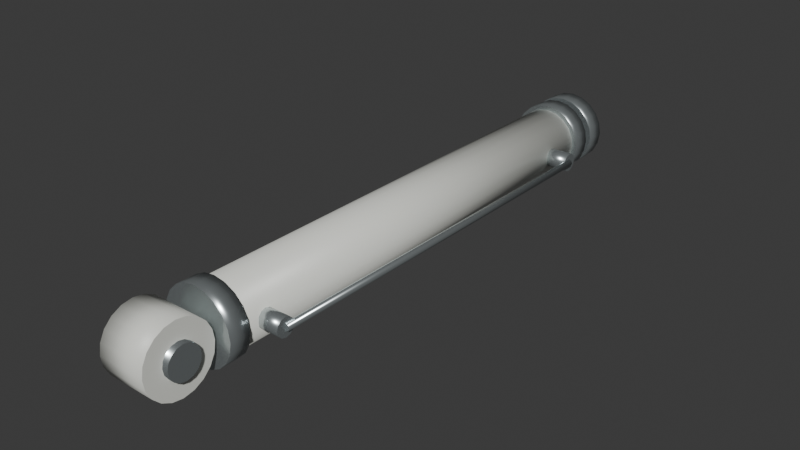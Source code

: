 # Source: ferry_ramp_cylinder.blend  (saved by Blender 4.5.91; exported with 4.5.12 LTS)
import bpy
from mathutils import Matrix  # noqa: F401  (used for matrix-valued properties, if any)

bpy.ops.wm.read_factory_settings(use_empty=True)
scene = bpy.context.scene
scene.name = 'Scene'

# ---- collections
col_collection = bpy.data.collections.new('Collection'); scene.collection.children.link(col_collection)

# ---- materials (node trees are filled in below, after node groups)
mat_warm_white_painted_steel = bpy.data.materials.new('Warm white painted steel')
mat_warm_white_painted_steel.diffuse_color = (0.8, 0.81, 0.75, 1.0)
mat_fixed_stainless = bpy.data.materials.new('Fixed_Stainless')
mat_fixed_stainless.diffuse_color = (0.51, 0.56, 0.57, 1.0)

# ---- material node trees
mat_warm_white_painted_steel.use_nodes = True; mat_warm_white_painted_steel.node_tree.nodes.clear()
_N = mat_warm_white_painted_steel.node_tree.nodes; _L = mat_warm_white_painted_steel.node_tree.links
n0 = _N.new('ShaderNodeBsdfPrincipled'); n0.name = 'Principled BSDF'; n0.location = (-200, 100)
n0.inputs[0].default_value = (0.8, 0.81, 0.75, 1.0)
n0.inputs[2].default_value = 0.45
n1 = _N.new('ShaderNodeOutputMaterial'); n1.name = 'Material Output'; n1.location = (200, 100)
_L.new(n0.outputs[0], n1.inputs[0])
n1.is_active_output = True
mat_fixed_stainless.use_nodes = True; mat_fixed_stainless.node_tree.nodes.clear()
_N = mat_fixed_stainless.node_tree.nodes; _L = mat_fixed_stainless.node_tree.links
n0 = _N.new('ShaderNodeBsdfPrincipled'); n0.name = 'Principled BSDF'; n0.location = (-200, 100)
n0.inputs[0].default_value = (0.51, 0.56, 0.57, 1.0)
n0.inputs[1].default_value = 0.8
n0.inputs[2].default_value = 0.26
n1 = _N.new('ShaderNodeOutputMaterial'); n1.name = 'Material Output'; n1.location = (200, 100)
_L.new(n0.outputs[0], n1.inputs[0])
n1.is_active_output = True

# ---- world
world_world = bpy.data.worlds.new('World'); scene.world = world_world
world_world.use_nodes = True; world_world.node_tree.nodes.clear()
_N = world_world.node_tree.nodes; _L = world_world.node_tree.links
n0 = _N.new('ShaderNodeOutputWorld'); n0.name = 'World Output'; n0.location = (200, 100)
n1 = _N.new('ShaderNodeBackground'); n1.name = 'Background'; n1.location = (-200, 100)
n1.inputs[0].default_value = (0.05088, 0.05088, 0.05088, 1.0)
_L.new(n1.outputs[0], n0.inputs[0])
n0.is_active_output = True
world_world.color = (0.05088, 0.05088, 0.05088)
world_world.sun_shadow_jitter_overblur = 0.0

# ---- meshes
me_cylinder_013 = bpy.data.meshes.new('Cylinder.013')
me_cylinder_013.from_pydata([(1.208e-08, 0.12, 0.08), (1.208e-08, 1.34, 0.08), (-0.02472, 0.12, 0.07608), (-0.02472, 1.34, 0.07608), (-0.04702, 0.12, 0.06472), (-0.04702, 1.34, 0.06472), (-0.06472, 0.12, 0.04702), (-0.06472, 1.34, 0.04702), (-0.07608, 0.12, 0.02472), (-0.07608, 1.34, 0.02472), (-0.08, 0.12, 5.813e-08), (-0.08, 1.34, -3.397e-08), (-0.07608, 0.12, -0.02472), (-0.07608, 1.34, -0.02472), (-0.06472, 0.12, -0.04702), (-0.06472, 1.34, -0.04702), (-0.04702, 0.12, -0.06472), (-0.04702, 1.34, -0.06472), (-0.02472, 0.12, -0.07608), (-0.02472, 1.34, -0.07608), (-1.208e-08, 0.12, -0.08), (-1.208e-08, 1.34, -0.08), (0.02472, 0.12, -0.07608), (0.02472, 1.34, -0.07608), (0.04702, 0.12, -0.06472), (0.04702, 1.34, -0.06472), (0.06472, 0.12, -0.04702), (0.06472, 1.34, -0.04702), (0.07608, 0.12, -0.02472), (0.07608, 1.34, -0.02472), (0.08, 0.12, 3.397e-08), (0.08, 1.34, -5.813e-08), (0.07608, 0.12, 0.02472), (0.07608, 1.34, 0.02472), (0.06472, 0.12, 0.04702), (0.06472, 1.34, 0.04702), (0.04702, 0.12, 0.06472), (0.04702, 1.34, 0.06472), (0.02472, 0.12, 0.07608), (0.02472, 1.34, 0.07608), (-0.06, 0.0, 0.085), (0.06, 0.0, 0.085), (-0.06, 0.02627, 0.08084), (0.06, 0.02627, 0.08084), (-0.06, 0.04996, 0.06877), (0.06, 0.04996, 0.06877), (-0.06, 0.06877, 0.04996), (0.06, 0.06877, 0.04996), (-0.06, 0.08084, 0.02627), (0.06, 0.08084, 0.02627), (-0.06, 0.085, 2.623e-09), (0.06, 0.085, -2.623e-09), (-0.06, 0.08084, -0.02627), (0.06, 0.08084, -0.02627), (-0.06, 0.06877, -0.04996), (0.06, 0.06877, -0.04996), (-0.06, 0.04996, -0.06877), (0.06, 0.04996, -0.06877), (-0.06, 0.02627, -0.08084), (0.06, 0.02627, -0.08084), (-0.06, 0.0, -0.085), (0.06, 0.0, -0.085), (-0.06, -0.02627, -0.08084), (0.06, -0.02627, -0.08084), (-0.06, -0.04996, -0.06877), (0.06, -0.04996, -0.06877), (-0.06, -0.06877, -0.04996), (0.06, -0.06877, -0.04996), (-0.06, -0.08084, -0.02627), (0.06, -0.08084, -0.02627), (-0.06, -0.085, 2.623e-09), (0.06, -0.085, -2.623e-09), (-0.06, -0.08084, 0.02627), (0.06, -0.08084, 0.02627), (-0.06, -0.06877, 0.04996), (0.06, -0.06877, 0.04996), (-0.06, -0.04996, 0.06877), (0.06, -0.04996, 0.06877), (-0.06, -0.02627, 0.08084), (0.06, -0.02627, 0.08084)], [], [(0, 1, 3, 2), (2, 3, 5, 4), (4, 5, 7, 6), (6, 7, 9, 8), (8, 9, 11, 10), (10, 11, 13, 12), (12, 13, 15, 14), (14, 15, 17, 16), (16, 17, 19, 18), (18, 19, 21, 20), (20, 21, 23, 22), (22, 23, 25, 24), (24, 25, 27, 26), (26, 27, 29, 28), (28, 29, 31, 30), (30, 31, 33, 32), (32, 33, 35, 34), (34, 35, 37, 36), (3, 1, 39, 37, 35, 33, 31, 29, 27, 25, 23, 21, 19, 17, 15, 13, 11, 9, 7, 5), (36, 37, 39, 38), (38, 39, 1, 0), (0, 2, 4, 6, 8, 10, 12, 14, 16, 18, 20, 22, 24, 26, 28, 30, 32, 34, 36, 38), (40, 41, 43, 42), (42, 43, 45, 44), (44, 45, 47, 46), (46, 47, 49, 48), (48, 49, 51, 50), (50, 51, 53, 52), (52, 53, 55, 54), (54, 55, 57, 56), (56, 57, 59, 58), (58, 59, 61, 60), (60, 61, 63, 62), (62, 63, 65, 64), (64, 65, 67, 66), (66, 67, 69, 68), (68, 69, 71, 70), (70, 71, 73, 72), (72, 73, 75, 74), (74, 75, 77, 76), (43, 41, 79, 77, 75, 73, 71, 69, 67, 65, 63, 61, 59, 57, 55, 53, 51, 49, 47, 45), (76, 77, 79, 78), (78, 79, 41, 40), (40, 42, 44, 46, 48, 50, 52, 54, 56, 58, 60, 62, 64, 66, 68, 70, 72, 74, 76, 78)])
me_cylinder_013.polygons.foreach_set('use_smooth', [1, 1, 1, 1, 1, 1, 1, 1, 1, 1, 1, 1, 1, 1, 1, 1, 1, 1, 0, 1, 1, 0, 1, 1, 1, 1, 1, 1, 1, 1, 1, 1, 1, 1, 1, 1, 1, 1, 1, 1, 0, 1, 1, 0])
_uv = me_cylinder_013.uv_layers.new(name='UVMap')
_uv.uv.foreach_set('vector', [1.0, 0.5, 1.0, 1.0, 0.95, 1.0, 0.95, 0.5, 0.95, 0.5, 0.95, 1.0, 0.9, 1.0, 0.9, 0.5, 0.9, 0.5, 0.9, 1.0, 0.85, 1.0, 0.85, 0.5, 0.85, 0.5, 0.85, 1.0, 0.8, 1.0, 0.8, 0.5, 0.8, 0.5, 0.8, 1.0, 0.75, 1.0, 0.75, 0.5, 0.75, 0.5, 0.75, 1.0, 0.7, 1.0, 0.7, 0.5, 0.7, 0.5, 0.7, 1.0, 0.65, 1.0, 0.65, 0.5, 0.65, 0.5, 0.65, 1.0, 0.6, 1.0, 0.6, 0.5, 0.6, 0.5, 0.6, 1.0, 0.55, 1.0, 0.55, 0.5, 0.55, 0.5, 0.55, 1.0, 0.5, 1.0, 0.5, 0.5, 0.5, 0.5, 0.5, 1.0, 0.45, 1.0, 0.45, 0.5, 0.45, 0.5, 0.45, 1.0, 0.4, 1.0, 0.4, 0.5, 0.4, 0.5, 0.4, 1.0, 0.35, 1.0, 0.35, 0.5, 0.35, 0.5, 0.35, 1.0, 0.3, 1.0, 0.3, 0.5, 0.3, 0.5, 0.3, 1.0, 0.25, 1.0, 0.25, 0.5, 0.25, 0.5, 0.25, 1.0, 0.2, 1.0, 0.2, 0.5, 0.2, 0.5, 0.2, 1.0, 0.15, 1.0, 0.15, 0.5, 0.15, 0.5, 0.15, 1.0, 0.1, 1.0, 0.1, 0.5, 0.3242, 0.4783, 0.25, 0.49, 0.1758, 0.4783, 0.1089, 0.4442, 0.05584, 0.3911, 0.02175, 0.3242, 0.01, 0.25, 0.02175, 0.1758, 0.05584, 0.1089, 0.1089, 0.05584, 0.1758, 0.02175, 0.25, 0.01, 0.3242, 0.02175, 0.3911, 0.05584, 0.4442, 0.1089, 0.4783, 0.1758, 0.49, 0.25, 0.4783, 0.3242, 0.4442, 0.3911, 0.3911, 0.4442, 0.1, 0.5, 0.1, 1.0, 0.05, 1.0, 0.05, 0.5, 0.05, 0.5, 0.05, 1.0, -1.565e-07, 1.0, -1.565e-07, 0.5, 0.75, 0.49, 0.8242, 0.4783, 0.8911, 0.4442, 0.9442, 0.3911, 0.9783, 0.3242, 0.99, 0.25, 0.9783, 0.1758, 0.9442, 0.1089, 0.8911, 0.05584, 0.8242, 0.02175, 0.75, 0.01, 0.6758, 0.02175, 0.6089, 0.05584, 0.5558, 0.1089, 0.5217, 0.1758, 0.51, 0.25, 0.5217, 0.3242, 0.5558, 0.3911, 0.6089, 0.4442, 0.6758, 0.4783, 1.0, 0.5, 1.0, 1.0, 0.95, 1.0, 0.95, 0.5, 0.95, 0.5, 0.95, 1.0, 0.9, 1.0, 0.9, 0.5, 0.9, 0.5, 0.9, 1.0, 0.85, 1.0, 0.85, 0.5, 0.85, 0.5, 0.85, 1.0, 0.8, 1.0, 0.8, 0.5, 0.8, 0.5, 0.8, 1.0, 0.75, 1.0, 0.75, 0.5, 0.75, 0.5, 0.75, 1.0, 0.7, 1.0, 0.7, 0.5, 0.7, 0.5, 0.7, 1.0, 0.65, 1.0, 0.65, 0.5, 0.65, 0.5, 0.65, 1.0, 0.6, 1.0, 0.6, 0.5, 0.6, 0.5, 0.6, 1.0, 0.55, 1.0, 0.55, 0.5, 0.55, 0.5, 0.55, 1.0, 0.5, 1.0, 0.5, 0.5, 0.5, 0.5, 0.5, 1.0, 0.45, 1.0, 0.45, 0.5, 0.45, 0.5, 0.45, 1.0, 0.4, 1.0, 0.4, 0.5, 0.4, 0.5, 0.4, 1.0, 0.35, 1.0, 0.35, 0.5, 0.35, 0.5, 0.35, 1.0, 0.3, 1.0, 0.3, 0.5, 0.3, 0.5, 0.3, 1.0, 0.25, 1.0, 0.25, 0.5, 0.25, 0.5, 0.25, 1.0, 0.2, 1.0, 0.2, 0.5, 0.2, 0.5, 0.2, 1.0, 0.15, 1.0, 0.15, 0.5, 0.15, 0.5, 0.15, 1.0, 0.1, 1.0, 0.1, 0.5, 0.3242, 0.4783, 0.25, 0.49, 0.1758, 0.4783, 0.1089, 0.4442, 0.05584, 0.3911, 0.02175, 0.3242, 0.01, 0.25, 0.02175, 0.1758, 0.05584, 0.1089, 0.1089, 0.05584, 0.1758, 0.02175, 0.25, 0.01, 0.3242, 0.02175, 0.3911, 0.05584, 0.4442, 0.1089, 0.4783, 0.1758, 0.49, 0.25, 0.4783, 0.3242, 0.4442, 0.3911, 0.3911, 0.4442, 0.1, 0.5, 0.1, 1.0, 0.05, 1.0, 0.05, 0.5, 0.05, 0.5, 0.05, 1.0, -1.565e-07, 1.0, -1.565e-07, 0.5, 0.75, 0.49, 0.8242, 0.4783, 0.8911, 0.4442, 0.9442, 0.3911, 0.9783, 0.3242, 0.99, 0.25, 0.9783, 0.1758, 0.9442, 0.1089, 0.8911, 0.05584, 0.8242, 0.02175, 0.75, 0.01, 0.6758, 0.02175, 0.6089, 0.05584, 0.5558, 0.1089, 0.5217, 0.1758, 0.51, 0.25, 0.5217, 0.3242, 0.5558, 0.3911, 0.6089, 0.4442, 0.6758, 0.4783])
me_cylinder_013.materials.append(mat_warm_white_painted_steel)
me_cylinder_013.update()
me_cylinder_014 = bpy.data.meshes.new('Cylinder.014')
me_cylinder_014.from_pydata([(1.374e-08, 0.095, 0.091), (1.374e-08, 0.145, 0.091), (-0.02812, 0.095, 0.08655), (-0.02812, 0.145, 0.08655), (-0.05349, 0.095, 0.07362), (-0.05349, 0.145, 0.07362), (-0.07362, 0.095, 0.05349), (-0.07362, 0.145, 0.05349), (-0.08655, 0.095, 0.02812), (-0.08655, 0.145, 0.02812), (-0.091, 0.095, 1.563e-08), (-0.091, 0.145, 1.185e-08), (-0.08655, 0.095, -0.02812), (-0.08655, 0.145, -0.02812), (-0.07362, 0.095, -0.05349), (-0.07362, 0.145, -0.05349), (-0.05349, 0.095, -0.07362), (-0.05349, 0.145, -0.07362), (-0.02812, 0.095, -0.08655), (-0.02812, 0.145, -0.08655), (-1.374e-08, 0.095, -0.091), (-1.374e-08, 0.145, -0.091), (0.02812, 0.095, -0.08655), (0.02812, 0.145, -0.08655), (0.05349, 0.095, -0.07362), (0.05349, 0.145, -0.07362), (0.07362, 0.095, -0.05349), (0.07362, 0.145, -0.05349), (0.08655, 0.095, -0.02812), (0.08655, 0.145, -0.02812), (0.091, 0.095, -1.185e-08), (0.091, 0.145, -1.563e-08), (0.08655, 0.095, 0.02812), (0.08655, 0.145, 0.02812), (0.07362, 0.095, 0.05349), (0.07362, 0.145, 0.05349), (0.05349, 0.095, 0.07362), (0.05349, 0.145, 0.07362), (0.02812, 0.095, 0.08655), (0.02812, 0.145, 0.08655), (1.374e-08, 1.295, 0.091), (1.374e-08, 1.345, 0.091), (-0.02812, 1.295, 0.08655), (-0.02812, 1.345, 0.08655), (-0.05349, 1.295, 0.07362), (-0.05349, 1.345, 0.07362), (-0.07362, 1.295, 0.05349), (-0.07362, 1.345, 0.05349), (-0.08655, 1.295, 0.02812), (-0.08655, 1.345, 0.02812), (-0.091, 1.295, 1.563e-08), (-0.091, 1.345, 1.185e-08), (-0.08655, 1.295, -0.02812), (-0.08655, 1.345, -0.02812), (-0.07362, 1.295, -0.05349), (-0.07362, 1.345, -0.05349), (-0.05349, 1.295, -0.07362), (-0.05349, 1.345, -0.07362), (-0.02812, 1.295, -0.08655), (-0.02812, 1.345, -0.08655), (-1.374e-08, 1.295, -0.091), (-1.374e-08, 1.345, -0.091), (0.02812, 1.295, -0.08655), (0.02812, 1.345, -0.08655), (0.05349, 1.295, -0.07362), (0.05349, 1.345, -0.07362), (0.07362, 1.295, -0.05349), (0.07362, 1.345, -0.05349), (0.08655, 1.295, -0.02812), (0.08655, 1.345, -0.02812), (0.091, 1.295, -1.185e-08), (0.091, 1.345, -1.563e-08), (0.08655, 1.295, 0.02812), (0.08655, 1.345, 0.02812), (0.07362, 1.295, 0.05349), (0.07362, 1.345, 0.05349), (0.05349, 1.295, 0.07362), (0.05349, 1.345, 0.07362), (0.02812, 1.295, 0.08655), (0.02812, 1.345, 0.08655), (1.374e-08, 1.365, 0.091), (1.374e-08, 1.415, 0.091), (-0.02812, 1.365, 0.08655), (-0.02812, 1.415, 0.08655), (-0.05349, 1.365, 0.07362), (-0.05349, 1.415, 0.07362), (-0.07362, 1.365, 0.05349), (-0.07362, 1.415, 0.05349), (-0.08655, 1.365, 0.02812), (-0.08655, 1.415, 0.02812), (-0.091, 1.365, 1.563e-08), (-0.091, 1.415, 1.185e-08), (-0.08655, 1.365, -0.02812), (-0.08655, 1.415, -0.02812), (-0.07362, 1.365, -0.05349), (-0.07362, 1.415, -0.05349), (-0.05349, 1.365, -0.07362), (-0.05349, 1.415, -0.07362), (-0.02812, 1.365, -0.08655), (-0.02812, 1.415, -0.08655), (-1.374e-08, 1.365, -0.091), (-1.374e-08, 1.415, -0.091), (0.02812, 1.365, -0.08655), (0.02812, 1.415, -0.08655), (0.05349, 1.365, -0.07362), (0.05349, 1.415, -0.07362), (0.07362, 1.365, -0.05349), (0.07362, 1.415, -0.05349), (0.08655, 1.365, -0.02812), (0.08655, 1.415, -0.02812), (0.091, 1.365, -1.185e-08), (0.091, 1.415, -1.563e-08), (0.08655, 1.365, 0.02812), (0.08655, 1.415, 0.02812), (0.07362, 1.365, 0.05349), (0.07362, 1.415, 0.05349), (0.05349, 1.365, 0.07362), (0.05349, 1.415, 0.07362), (0.02812, 1.365, 0.08655), (0.02812, 1.415, 0.08655), (-0.075, -7.451e-09, 0.04), (0.075, 0.0, 0.04), (-0.075, 0.01531, 0.03696), (0.075, 0.01531, 0.03696), (-0.075, 0.02828, 0.02828), (0.075, 0.02828, 0.02828), (-0.075, 0.03696, 0.01531), (0.075, 0.03696, 0.01531), (-0.075, 0.04, 3.278e-09), (0.075, 0.04, -3.278e-09), (-0.075, 0.03696, -0.01531), (0.075, 0.03696, -0.01531), (-0.075, 0.02828, -0.02828), (0.075, 0.02828, -0.02828), (-0.075, 0.01531, -0.03696), (0.075, 0.01531, -0.03696), (-0.075, 0.0, -0.04), (0.075, 7.451e-09, -0.04), (-0.075, -0.01531, -0.03696), (0.075, -0.01531, -0.03696), (-0.075, -0.02828, -0.02828), (0.075, -0.02828, -0.02828), (-0.075, -0.03696, -0.01531), (0.075, -0.03696, -0.01531), (-0.075, -0.04, 3.278e-09), (0.075, -0.04, -3.278e-09), (-0.075, -0.03696, 0.01531), (0.075, -0.03696, 0.01531), (-0.075, -0.02828, 0.02828), (0.075, -0.02828, 0.02828), (-0.075, -0.01531, 0.03696), (0.075, -0.01531, 0.03696), (0.05, 0.2, 0.023), (0.13, 0.2, 0.023), (0.05, 0.2115, 0.01992), (0.13, 0.2115, 0.01992), (0.05, 0.2199, 0.0115), (0.13, 0.2199, 0.0115), (0.05, 0.223, 1.748e-09), (0.13, 0.223, -1.748e-09), (0.05, 0.2199, -0.0115), (0.13, 0.2199, -0.0115), (0.05, 0.2115, -0.01992), (0.13, 0.2115, -0.01992), (0.05, 0.2, -0.023), (0.13, 0.2, -0.023), (0.05, 0.1885, -0.01992), (0.13, 0.1885, -0.01992), (0.05, 0.1801, -0.0115), (0.13, 0.1801, -0.0115), (0.05, 0.177, 1.748e-09), (0.13, 0.177, -1.748e-09), (0.05, 0.1801, 0.0115), (0.13, 0.1801, 0.0115), (0.05, 0.1885, 0.01992), (0.13, 0.1885, 0.01992), (0.05, 1.2, 0.023), (0.13, 1.2, 0.023), (0.05, 1.212, 0.01992), (0.13, 1.212, 0.01992), (0.05, 1.22, 0.0115), (0.13, 1.22, 0.0115), (0.05, 1.223, 1.748e-09), (0.13, 1.223, -1.748e-09), (0.05, 1.22, -0.0115), (0.13, 1.22, -0.0115), (0.05, 1.212, -0.01992), (0.13, 1.212, -0.01992), (0.05, 1.2, -0.023), (0.13, 1.2, -0.023), (0.05, 1.189, -0.01992), (0.13, 1.189, -0.01992), (0.05, 1.18, -0.0115), (0.13, 1.18, -0.0115), (0.05, 1.177, 1.748e-09), (0.13, 1.177, -1.748e-09), (0.05, 1.18, 0.0115), (0.13, 1.18, 0.0115), (0.05, 1.189, 0.01992), (0.13, 1.189, 0.01992), (0.13, 0.2, 0.009), (0.13, 1.2, 0.009), (0.1236, 0.2, 0.006364), (0.1236, 1.2, 0.006364), (0.121, 0.2, 3.911e-08), (0.121, 1.2, -3.639e-08), (0.1236, 0.2, -0.006364), (0.1236, 1.2, -0.006364), (0.13, 0.2, -0.009), (0.13, 1.2, -0.009), (0.1364, 0.2, -0.006364), (0.1364, 1.2, -0.006364), (0.139, 0.2, 3.639e-08), (0.139, 1.2, -3.911e-08), (0.1364, 0.2, 0.006364), (0.1364, 1.2, 0.006364)], [], [(0, 1, 3, 2), (2, 3, 5, 4), (4, 5, 7, 6), (6, 7, 9, 8), (8, 9, 11, 10), (10, 11, 13, 12), (12, 13, 15, 14), (14, 15, 17, 16), (16, 17, 19, 18), (18, 19, 21, 20), (20, 21, 23, 22), (22, 23, 25, 24), (24, 25, 27, 26), (26, 27, 29, 28), (28, 29, 31, 30), (30, 31, 33, 32), (32, 33, 35, 34), (34, 35, 37, 36), (3, 1, 39, 37, 35, 33, 31, 29, 27, 25, 23, 21, 19, 17, 15, 13, 11, 9, 7, 5), (36, 37, 39, 38), (38, 39, 1, 0), (0, 2, 4, 6, 8, 10, 12, 14, 16, 18, 20, 22, 24, 26, 28, 30, 32, 34, 36, 38), (40, 41, 43, 42), (42, 43, 45, 44), (44, 45, 47, 46), (46, 47, 49, 48), (48, 49, 51, 50), (50, 51, 53, 52), (52, 53, 55, 54), (54, 55, 57, 56), (56, 57, 59, 58), (58, 59, 61, 60), (60, 61, 63, 62), (62, 63, 65, 64), (64, 65, 67, 66), (66, 67, 69, 68), (68, 69, 71, 70), (70, 71, 73, 72), (72, 73, 75, 74), (74, 75, 77, 76), (43, 41, 79, 77, 75, 73, 71, 69, 67, 65, 63, 61, 59, 57, 55, 53, 51, 49, 47, 45), (76, 77, 79, 78), (78, 79, 41, 40), (40, 42, 44, 46, 48, 50, 52, 54, 56, 58, 60, 62, 64, 66, 68, 70, 72, 74, 76, 78), (80, 81, 83, 82), (82, 83, 85, 84), (84, 85, 87, 86), (86, 87, 89, 88), (88, 89, 91, 90), (90, 91, 93, 92), (92, 93, 95, 94), (94, 95, 97, 96), (96, 97, 99, 98), (98, 99, 101, 100), (100, 101, 103, 102), (102, 103, 105, 104), (104, 105, 107, 106), (106, 107, 109, 108), (108, 109, 111, 110), (110, 111, 113, 112), (112, 113, 115, 114), (114, 115, 117, 116), (83, 81, 119, 117, 115, 113, 111, 109, 107, 105, 103, 101, 99, 97, 95, 93, 91, 89, 87, 85), (116, 117, 119, 118), (118, 119, 81, 80), (80, 82, 84, 86, 88, 90, 92, 94, 96, 98, 100, 102, 104, 106, 108, 110, 112, 114, 116, 118), (120, 121, 123, 122), (122, 123, 125, 124), (124, 125, 127, 126), (126, 127, 129, 128), (128, 129, 131, 130), (130, 131, 133, 132), (132, 133, 135, 134), (134, 135, 137, 136), (136, 137, 139, 138), (138, 139, 141, 140), (140, 141, 143, 142), (142, 143, 145, 144), (144, 145, 147, 146), (146, 147, 149, 148), (123, 121, 151, 149, 147, 145, 143, 141, 139, 137, 135, 133, 131, 129, 127, 125), (148, 149, 151, 150), (150, 151, 121, 120), (120, 122, 124, 126, 128, 130, 132, 134, 136, 138, 140, 142, 144, 146, 148, 150), (152, 153, 155, 154), (154, 155, 157, 156), (156, 157, 159, 158), (158, 159, 161, 160), (160, 161, 163, 162), (162, 163, 165, 164), (164, 165, 167, 166), (166, 167, 169, 168), (168, 169, 171, 170), (170, 171, 173, 172), (155, 153, 175, 173, 171, 169, 167, 165, 163, 161, 159, 157), (172, 173, 175, 174), (174, 175, 153, 152), (152, 154, 156, 158, 160, 162, 164, 166, 168, 170, 172, 174), (176, 177, 179, 178), (178, 179, 181, 180), (180, 181, 183, 182), (182, 183, 185, 184), (184, 185, 187, 186), (186, 187, 189, 188), (188, 189, 191, 190), (190, 191, 193, 192), (192, 193, 195, 194), (194, 195, 197, 196), (179, 177, 199, 197, 195, 193, 191, 189, 187, 185, 183, 181), (196, 197, 199, 198), (198, 199, 177, 176), (176, 178, 180, 182, 184, 186, 188, 190, 192, 194, 196, 198), (200, 201, 203, 202), (202, 203, 205, 204), (204, 205, 207, 206), (206, 207, 209, 208), (208, 209, 211, 210), (210, 211, 213, 212), (203, 201, 215, 213, 211, 209, 207, 205), (212, 213, 215, 214), (214, 215, 201, 200), (200, 202, 204, 206, 208, 210, 212, 214)])
me_cylinder_014.polygons.foreach_set('use_smooth', [1, 1, 1, 1, 1, 1, 1, 1, 1, 1, 1, 1, 1, 1, 1, 1, 1, 1, 0, 1, 1, 0, 1, 1, 1, 1, 1, 1, 1, 1, 1, 1, 1, 1, 1, 1, 1, 1, 1, 1, 0, 1, 1, 0, 1, 1, 1, 1, 1, 1, 1, 1, 1, 1, 1, 1, 1, 1, 1, 1, 1, 1, 0, 1, 1, 0, 1, 1, 1, 1, 1, 1, 1, 1, 1, 1, 1, 1, 1, 1, 0, 1, 1, 0, 1, 1, 1, 1, 1, 1, 1, 1, 1, 1, 0, 1, 1, 0, 1, 1, 1, 1, 1, 1, 1, 1, 1, 1, 0, 1, 1, 0, 1, 1, 1, 1, 1, 1, 0, 1, 1, 0])
_uv = me_cylinder_014.uv_layers.new(name='UVMap')
_uv.uv.foreach_set('vector', [1.0, 0.5, 1.0, 1.0, 0.95, 1.0, 0.95, 0.5, 0.95, 0.5, 0.95, 1.0, 0.9, 1.0, 0.9, 0.5, 0.9, 0.5, 0.9, 1.0, 0.85, 1.0, 0.85, 0.5, 0.85, 0.5, 0.85, 1.0, 0.8, 1.0, 0.8, 0.5, 0.8, 0.5, 0.8, 1.0, 0.75, 1.0, 0.75, 0.5, 0.75, 0.5, 0.75, 1.0, 0.7, 1.0, 0.7, 0.5, 0.7, 0.5, 0.7, 1.0, 0.65, 1.0, 0.65, 0.5, 0.65, 0.5, 0.65, 1.0, 0.6, 1.0, 0.6, 0.5, 0.6, 0.5, 0.6, 1.0, 0.55, 1.0, 0.55, 0.5, 0.55, 0.5, 0.55, 1.0, 0.5, 1.0, 0.5, 0.5, 0.5, 0.5, 0.5, 1.0, 0.45, 1.0, 0.45, 0.5, 0.45, 0.5, 0.45, 1.0, 0.4, 1.0, 0.4, 0.5, 0.4, 0.5, 0.4, 1.0, 0.35, 1.0, 0.35, 0.5, 0.35, 0.5, 0.35, 1.0, 0.3, 1.0, 0.3, 0.5, 0.3, 0.5, 0.3, 1.0, 0.25, 1.0, 0.25, 0.5, 0.25, 0.5, 0.25, 1.0, 0.2, 1.0, 0.2, 0.5, 0.2, 0.5, 0.2, 1.0, 0.15, 1.0, 0.15, 0.5, 0.15, 0.5, 0.15, 1.0, 0.1, 1.0, 0.1, 0.5, 0.3242, 0.4783, 0.25, 0.49, 0.1758, 0.4783, 0.1089, 0.4442, 0.05584, 0.3911, 0.02175, 0.3242, 0.01, 0.25, 0.02175, 0.1758, 0.05584, 0.1089, 0.1089, 0.05584, 0.1758, 0.02175, 0.25, 0.01, 0.3242, 0.02175, 0.3911, 0.05584, 0.4442, 0.1089, 0.4783, 0.1758, 0.49, 0.25, 0.4783, 0.3242, 0.4442, 0.3911, 0.3911, 0.4442, 0.1, 0.5, 0.1, 1.0, 0.05, 1.0, 0.05, 0.5, 0.05, 0.5, 0.05, 1.0, -1.565e-07, 1.0, -1.565e-07, 0.5, 0.75, 0.49, 0.8242, 0.4783, 0.8911, 0.4442, 0.9442, 0.3911, 0.9783, 0.3242, 0.99, 0.25, 0.9783, 0.1758, 0.9442, 0.1089, 0.8911, 0.05584, 0.8242, 0.02175, 0.75, 0.01, 0.6758, 0.02175, 0.6089, 0.05584, 0.5558, 0.1089, 0.5217, 0.1758, 0.51, 0.25, 0.5217, 0.3242, 0.5558, 0.3911, 0.6089, 0.4442, 0.6758, 0.4783, 1.0, 0.5, 1.0, 1.0, 0.95, 1.0, 0.95, 0.5, 0.95, 0.5, 0.95, 1.0, 0.9, 1.0, 0.9, 0.5, 0.9, 0.5, 0.9, 1.0, 0.85, 1.0, 0.85, 0.5, 0.85, 0.5, 0.85, 1.0, 0.8, 1.0, 0.8, 0.5, 0.8, 0.5, 0.8, 1.0, 0.75, 1.0, 0.75, 0.5, 0.75, 0.5, 0.75, 1.0, 0.7, 1.0, 0.7, 0.5, 0.7, 0.5, 0.7, 1.0, 0.65, 1.0, 0.65, 0.5, 0.65, 0.5, 0.65, 1.0, 0.6, 1.0, 0.6, 0.5, 0.6, 0.5, 0.6, 1.0, 0.55, 1.0, 0.55, 0.5, 0.55, 0.5, 0.55, 1.0, 0.5, 1.0, 0.5, 0.5, 0.5, 0.5, 0.5, 1.0, 0.45, 1.0, 0.45, 0.5, 0.45, 0.5, 0.45, 1.0, 0.4, 1.0, 0.4, 0.5, 0.4, 0.5, 0.4, 1.0, 0.35, 1.0, 0.35, 0.5, 0.35, 0.5, 0.35, 1.0, 0.3, 1.0, 0.3, 0.5, 0.3, 0.5, 0.3, 1.0, 0.25, 1.0, 0.25, 0.5, 0.25, 0.5, 0.25, 1.0, 0.2, 1.0, 0.2, 0.5, 0.2, 0.5, 0.2, 1.0, 0.15, 1.0, 0.15, 0.5, 0.15, 0.5, 0.15, 1.0, 0.1, 1.0, 0.1, 0.5, 0.3242, 0.4783, 0.25, 0.49, 0.1758, 0.4783, 0.1089, 0.4442, 0.05584, 0.3911, 0.02175, 0.3242, 0.01, 0.25, 0.02175, 0.1758, 0.05584, 0.1089, 0.1089, 0.05584, 0.1758, 0.02175, 0.25, 0.01, 0.3242, 0.02175, 0.3911, 0.05584, 0.4442, 0.1089, 0.4783, 0.1758, 0.49, 0.25, 0.4783, 0.3242, 0.4442, 0.3911, 0.3911, 0.4442, 0.1, 0.5, 0.1, 1.0, 0.05, 1.0, 0.05, 0.5, 0.05, 0.5, 0.05, 1.0, -1.565e-07, 1.0, -1.565e-07, 0.5, 0.75, 0.49, 0.8242, 0.4783, 0.8911, 0.4442, 0.9442, 0.3911, 0.9783, 0.3242, 0.99, 0.25, 0.9783, 0.1758, 0.9442, 0.1089, 0.8911, 0.05584, 0.8242, 0.02175, 0.75, 0.01, 0.6758, 0.02175, 0.6089, 0.05584, 0.5558, 0.1089, 0.5217, 0.1758, 0.51, 0.25, 0.5217, 0.3242, 0.5558, 0.3911, 0.6089, 0.4442, 0.6758, 0.4783, 1.0, 0.5, 1.0, 1.0, 0.95, 1.0, 0.95, 0.5, 0.95, 0.5, 0.95, 1.0, 0.9, 1.0, 0.9, 0.5, 0.9, 0.5, 0.9, 1.0, 0.85, 1.0, 0.85, 0.5, 0.85, 0.5, 0.85, 1.0, 0.8, 1.0, 0.8, 0.5, 0.8, 0.5, 0.8, 1.0, 0.75, 1.0, 0.75, 0.5, 0.75, 0.5, 0.75, 1.0, 0.7, 1.0, 0.7, 0.5, 0.7, 0.5, 0.7, 1.0, 0.65, 1.0, 0.65, 0.5, 0.65, 0.5, 0.65, 1.0, 0.6, 1.0, 0.6, 0.5, 0.6, 0.5, 0.6, 1.0, 0.55, 1.0, 0.55, 0.5, 0.55, 0.5, 0.55, 1.0, 0.5, 1.0, 0.5, 0.5, 0.5, 0.5, 0.5, 1.0, 0.45, 1.0, 0.45, 0.5, 0.45, 0.5, 0.45, 1.0, 0.4, 1.0, 0.4, 0.5, 0.4, 0.5, 0.4, 1.0, 0.35, 1.0, 0.35, 0.5, 0.35, 0.5, 0.35, 1.0, 0.3, 1.0, 0.3, 0.5, 0.3, 0.5, 0.3, 1.0, 0.25, 1.0, 0.25, 0.5, 0.25, 0.5, 0.25, 1.0, 0.2, 1.0, 0.2, 0.5, 0.2, 0.5, 0.2, 1.0, 0.15, 1.0, 0.15, 0.5, 0.15, 0.5, 0.15, 1.0, 0.1, 1.0, 0.1, 0.5, 0.3242, 0.4783, 0.25, 0.49, 0.1758, 0.4783, 0.1089, 0.4442, 0.05584, 0.3911, 0.02175, 0.3242, 0.01, 0.25, 0.02175, 0.1758, 0.05584, 0.1089, 0.1089, 0.05584, 0.1758, 0.02175, 0.25, 0.01, 0.3242, 0.02175, 0.3911, 0.05584, 0.4442, 0.1089, 0.4783, 0.1758, 0.49, 0.25, 0.4783, 0.3242, 0.4442, 0.3911, 0.3911, 0.4442, 0.1, 0.5, 0.1, 1.0, 0.05, 1.0, 0.05, 0.5, 0.05, 0.5, 0.05, 1.0, -1.565e-07, 1.0, -1.565e-07, 0.5, 0.75, 0.49, 0.8242, 0.4783, 0.8911, 0.4442, 0.9442, 0.3911, 0.9783, 0.3242, 0.99, 0.25, 0.9783, 0.1758, 0.9442, 0.1089, 0.8911, 0.05584, 0.8242, 0.02175, 0.75, 0.01, 0.6758, 0.02175, 0.6089, 0.05584, 0.5558, 0.1089, 0.5217, 0.1758, 0.51, 0.25, 0.5217, 0.3242, 0.5558, 0.3911, 0.6089, 0.4442, 0.6758, 0.4783, 1.0, 0.5, 1.0, 1.0, 0.9375, 1.0, 0.9375, 0.5, 0.9375, 0.5, 0.9375, 1.0, 0.875, 1.0, 0.875, 0.5, 0.875, 0.5, 0.875, 1.0, 0.8125, 1.0, 0.8125, 0.5, 0.8125, 0.5, 0.8125, 1.0, 0.75, 1.0, 0.75, 0.5, 0.75, 0.5, 0.75, 1.0, 0.6875, 1.0, 0.6875, 0.5, 0.6875, 0.5, 0.6875, 1.0, 0.625, 1.0, 0.625, 0.5, 0.625, 0.5, 0.625, 1.0, 0.5625, 1.0, 0.5625, 0.5, 0.5625, 0.5, 0.5625, 1.0, 0.5, 1.0, 0.5, 0.5, 0.5, 0.5, 0.5, 1.0, 0.4375, 1.0, 0.4375, 0.5, 0.4375, 0.5, 0.4375, 1.0, 0.375, 1.0, 0.375, 0.5, 0.375, 0.5, 0.375, 1.0, 0.3125, 1.0, 0.3125, 0.5, 0.3125, 0.5, 0.3125, 1.0, 0.25, 1.0, 0.25, 0.5, 0.25, 0.5, 0.25, 1.0, 0.1875, 1.0, 0.1875, 0.5, 0.1875, 0.5, 0.1875, 1.0, 0.125, 1.0, 0.125, 0.5, 0.3418, 0.4717, 0.25, 0.49, 0.1582, 0.4717, 0.08029, 0.4197, 0.02827, 0.3418, 0.01, 0.25, 0.02827, 0.1582, 0.08029, 0.08029, 0.1582, 0.02827, 0.25, 0.01, 0.3418, 0.02827, 0.4197, 0.08029, 0.4717, 0.1582, 0.49, 0.25, 0.4717, 0.3418, 0.4197, 0.4197, 0.125, 0.5, 0.125, 1.0, 0.0625, 1.0, 0.0625, 0.5, 0.0625, 0.5, 0.0625, 1.0, 0.0, 1.0, 0.0, 0.5, 0.75, 0.49, 0.8418, 0.4717, 0.9197, 0.4197, 0.9717, 0.3418, 0.99, 0.25, 0.9717, 0.1582, 0.9197, 0.08029, 0.8418, 0.02827, 0.75, 0.01, 0.6582, 0.02827, 0.5803, 0.08029, 0.5283, 0.1582, 0.51, 0.25, 0.5283, 0.3418, 0.5803, 0.4197, 0.6582, 0.4717, 1.0, 0.5, 1.0, 1.0, 0.9167, 1.0, 0.9167, 0.5, 0.9167, 0.5, 0.9167, 1.0, 0.8333, 1.0, 0.8333, 0.5, 0.8333, 0.5, 0.8333, 1.0, 0.75, 1.0, 0.75, 0.5, 0.75, 0.5, 0.75, 1.0, 0.6667, 1.0, 0.6667, 0.5, 0.6667, 0.5, 0.6667, 1.0, 0.5833, 1.0, 0.5833, 0.5, 0.5833, 0.5, 0.5833, 1.0, 0.5, 1.0, 0.5, 0.5, 0.5, 0.5, 0.5, 1.0, 0.4167, 1.0, 0.4167, 0.5, 0.4167, 0.5, 0.4167, 1.0, 0.3333, 1.0, 0.3333, 0.5, 0.3333, 0.5, 0.3333, 1.0, 0.25, 1.0, 0.25, 0.5, 0.25, 0.5, 0.25, 1.0, 0.1667, 1.0, 0.1667, 0.5, 0.37, 0.4578, 0.25, 0.49, 0.13, 0.4578, 0.04215, 0.37, 0.01, 0.25, 0.04215, 0.13, 0.13, 0.04215, 0.25, 0.01, 0.37, 0.04215, 0.4578, 0.13, 0.49, 0.25, 0.4578, 0.37, 0.1667, 0.5, 0.1667, 1.0, 0.08333, 1.0, 0.08333, 0.5, 0.08333, 0.5, 0.08333, 1.0, 7.451e-08, 1.0, 7.451e-08, 0.5, 0.75, 0.49, 0.87, 0.4578, 0.9578, 0.37, 0.99, 0.25, 0.9578, 0.13, 0.87, 0.04215, 0.75, 0.01, 0.63, 0.04215, 0.5422, 0.13, 0.51, 0.25, 0.5422, 0.37, 0.63, 0.4578, 1.0, 0.5, 1.0, 1.0, 0.9167, 1.0, 0.9167, 0.5, 0.9167, 0.5, 0.9167, 1.0, 0.8333, 1.0, 0.8333, 0.5, 0.8333, 0.5, 0.8333, 1.0, 0.75, 1.0, 0.75, 0.5, 0.75, 0.5, 0.75, 1.0, 0.6667, 1.0, 0.6667, 0.5, 0.6667, 0.5, 0.6667, 1.0, 0.5833, 1.0, 0.5833, 0.5, 0.5833, 0.5, 0.5833, 1.0, 0.5, 1.0, 0.5, 0.5, 0.5, 0.5, 0.5, 1.0, 0.4167, 1.0, 0.4167, 0.5, 0.4167, 0.5, 0.4167, 1.0, 0.3333, 1.0, 0.3333, 0.5, 0.3333, 0.5, 0.3333, 1.0, 0.25, 1.0, 0.25, 0.5, 0.25, 0.5, 0.25, 1.0, 0.1667, 1.0, 0.1667, 0.5, 0.37, 0.4578, 0.25, 0.49, 0.13, 0.4578, 0.04215, 0.37, 0.01, 0.25, 0.04215, 0.13, 0.13, 0.04215, 0.25, 0.01, 0.37, 0.04215, 0.4578, 0.13, 0.49, 0.25, 0.4578, 0.37, 0.1667, 0.5, 0.1667, 1.0, 0.08333, 1.0, 0.08333, 0.5, 0.08333, 0.5, 0.08333, 1.0, 7.451e-08, 1.0, 7.451e-08, 0.5, 0.75, 0.49, 0.87, 0.4578, 0.9578, 0.37, 0.99, 0.25, 0.9578, 0.13, 0.87, 0.04215, 0.75, 0.01, 0.63, 0.04215, 0.5422, 0.13, 0.51, 0.25, 0.5422, 0.37, 0.63, 0.4578, 1.0, 0.5, 1.0, 1.0, 0.875, 1.0, 0.875, 0.5, 0.875, 0.5, 0.875, 1.0, 0.75, 1.0, 0.75, 0.5, 0.75, 0.5, 0.75, 1.0, 0.625, 1.0, 0.625, 0.5, 0.625, 0.5, 0.625, 1.0, 0.5, 1.0, 0.5, 0.5, 0.5, 0.5, 0.5, 1.0, 0.375, 1.0, 0.375, 0.5, 0.375, 0.5, 0.375, 1.0, 0.25, 1.0, 0.25, 0.5, 0.4197, 0.4197, 0.25, 0.49, 0.08029, 0.4197, 0.01, 0.25, 0.08029, 0.08029, 0.25, 0.01, 0.4197, 0.08029, 0.49, 0.25, 0.25, 0.5, 0.25, 1.0, 0.125, 1.0, 0.125, 0.5, 0.125, 0.5, 0.125, 1.0, 0.0, 1.0, 0.0, 0.5, 0.75, 0.49, 0.9197, 0.4197, 0.99, 0.25, 0.9197, 0.08029, 0.75, 0.01, 0.5803, 0.08029, 0.51, 0.25, 0.5803, 0.4197])
me_cylinder_014.materials.append(mat_fixed_stainless)
me_cylinder_014.update()

# ---- objects
ob_ferry_ramp_cylinder__warm_white_painted_steel = bpy.data.objects.new('ferry_ramp_cylinder__Warm white painted steel', me_cylinder_013)
ob_ferry_ramp_cylinder__fixed_stainless = bpy.data.objects.new('ferry_ramp_cylinder__Fixed_Stainless', me_cylinder_014)

# ---- transforms, parenting, visibility, modifiers, constraints
ob_ferry_ramp_cylinder__warm_white_painted_steel.location = (0.0, 0.0, 0.0)
ob_ferry_ramp_cylinder__fixed_stainless.location = (0.0, 0.0, 0.0)

# ---- collection membership
col_collection.objects.link(ob_ferry_ramp_cylinder__warm_white_painted_steel)
col_collection.objects.link(ob_ferry_ramp_cylinder__fixed_stainless)

# ---- scene / render settings (as saved in the file)
scene.frame_start = 1; scene.frame_end = 250; scene.frame_set(1)
scene.render.engine = 'BLENDER_EEVEE_NEXT'
bpy.context.view_layer.update()

# ---- added for rendering (the .blend has no active camera and no usable light): camera, sun
cam_auto = bpy.data.cameras.new('AutoCamera')
cam_auto.lens = 50.0
cam_auto.sensor_width = 36.0
cam_auto.clip_end = 1000.0
ob_auto_camera = bpy.data.objects.new('AutoCamera', cam_auto)
scene.collection.objects.link(ob_auto_camera)
ob_auto_camera.location = (1.43812, -1.03194, 1.13129)
ob_auto_camera.rotation_euler = (1.09748, -7.21219e-08, 0.694738)
scene.camera = ob_auto_camera
light_auto_sun = bpy.data.lights.new('AutoSun', 'SUN')
light_auto_sun.energy = 3.0
light_auto_sun.angle = 0.0523599
ob_auto_sun = bpy.data.objects.new('AutoSun', light_auto_sun)
scene.collection.objects.link(ob_auto_sun)
ob_auto_sun.rotation_euler = (0.872665, 0.174533, 0.523599)
bpy.context.view_layer.update()
